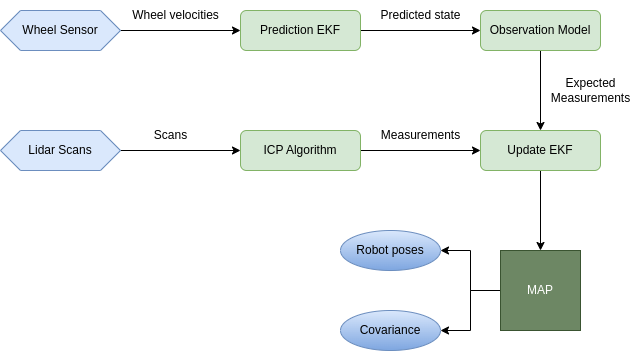

The diagram above was exported from draw.io. Its source (the exported page's mxGraphModel, read from the mxfile embedded in the PNG):
<mxGraphModel dx="722" dy="481" grid="1" gridSize="10" guides="1" tooltips="1" connect="1" arrows="1" fold="1" page="1" pageScale="1" pageWidth="900" pageHeight="1600" math="0" shadow="0">
  <root>
    <mxCell id="0" />
    <mxCell id="1" parent="0" />
    <mxCell id="PbxZJxrTjP4qRyV6nGsn-8" style="edgeStyle=orthogonalEdgeStyle;rounded=0;orthogonalLoop=1;jettySize=auto;html=1;" edge="1" parent="1" source="PbxZJxrTjP4qRyV6nGsn-1" target="PbxZJxrTjP4qRyV6nGsn-3">
      <mxGeometry relative="1" as="geometry" />
    </mxCell>
    <mxCell id="PbxZJxrTjP4qRyV6nGsn-1" value="Wheel Sensor" style="shape=hexagon;perimeter=hexagonPerimeter2;whiteSpace=wrap;html=1;fixedSize=1;fillColor=#dae8fc;strokeColor=#6c8ebf;" vertex="1" parent="1">
      <mxGeometry x="40" y="160" width="120" height="40" as="geometry" />
    </mxCell>
    <mxCell id="PbxZJxrTjP4qRyV6nGsn-12" style="edgeStyle=orthogonalEdgeStyle;rounded=0;orthogonalLoop=1;jettySize=auto;html=1;entryX=0;entryY=0.5;entryDx=0;entryDy=0;" edge="1" parent="1" source="PbxZJxrTjP4qRyV6nGsn-2" target="PbxZJxrTjP4qRyV6nGsn-6">
      <mxGeometry relative="1" as="geometry" />
    </mxCell>
    <mxCell id="PbxZJxrTjP4qRyV6nGsn-2" value="Lidar Scans" style="shape=hexagon;perimeter=hexagonPerimeter2;whiteSpace=wrap;html=1;fixedSize=1;fillColor=#dae8fc;strokeColor=#6c8ebf;" vertex="1" parent="1">
      <mxGeometry x="40" y="280" width="120" height="40" as="geometry" />
    </mxCell>
    <mxCell id="PbxZJxrTjP4qRyV6nGsn-9" style="edgeStyle=orthogonalEdgeStyle;rounded=0;orthogonalLoop=1;jettySize=auto;html=1;entryX=0;entryY=0.5;entryDx=0;entryDy=0;" edge="1" parent="1" source="PbxZJxrTjP4qRyV6nGsn-3" target="PbxZJxrTjP4qRyV6nGsn-4">
      <mxGeometry relative="1" as="geometry" />
    </mxCell>
    <mxCell id="PbxZJxrTjP4qRyV6nGsn-3" value="Prediction EKF" style="rounded=1;whiteSpace=wrap;html=1;fillColor=#d5e8d4;strokeColor=#82b366;" vertex="1" parent="1">
      <mxGeometry x="280" y="160" width="120" height="40" as="geometry" />
    </mxCell>
    <mxCell id="PbxZJxrTjP4qRyV6nGsn-10" style="edgeStyle=orthogonalEdgeStyle;rounded=0;orthogonalLoop=1;jettySize=auto;html=1;entryX=0.5;entryY=0;entryDx=0;entryDy=0;" edge="1" parent="1" source="PbxZJxrTjP4qRyV6nGsn-4" target="PbxZJxrTjP4qRyV6nGsn-5">
      <mxGeometry relative="1" as="geometry" />
    </mxCell>
    <mxCell id="PbxZJxrTjP4qRyV6nGsn-4" value="Observation Model" style="rounded=1;whiteSpace=wrap;html=1;fillColor=#d5e8d4;strokeColor=#82b366;" vertex="1" parent="1">
      <mxGeometry x="520" y="160" width="120" height="40" as="geometry" />
    </mxCell>
    <mxCell id="PbxZJxrTjP4qRyV6nGsn-11" style="edgeStyle=orthogonalEdgeStyle;rounded=0;orthogonalLoop=1;jettySize=auto;html=1;exitX=0.5;exitY=1;exitDx=0;exitDy=0;entryX=0.5;entryY=0;entryDx=0;entryDy=0;" edge="1" parent="1" source="PbxZJxrTjP4qRyV6nGsn-5" target="PbxZJxrTjP4qRyV6nGsn-7">
      <mxGeometry relative="1" as="geometry" />
    </mxCell>
    <mxCell id="PbxZJxrTjP4qRyV6nGsn-5" value="Update EKF" style="rounded=1;whiteSpace=wrap;html=1;fillColor=#d5e8d4;strokeColor=#82b366;" vertex="1" parent="1">
      <mxGeometry x="520" y="280" width="120" height="40" as="geometry" />
    </mxCell>
    <mxCell id="PbxZJxrTjP4qRyV6nGsn-13" style="edgeStyle=orthogonalEdgeStyle;rounded=0;orthogonalLoop=1;jettySize=auto;html=1;entryX=0;entryY=0.5;entryDx=0;entryDy=0;" edge="1" parent="1" source="PbxZJxrTjP4qRyV6nGsn-6" target="PbxZJxrTjP4qRyV6nGsn-5">
      <mxGeometry relative="1" as="geometry" />
    </mxCell>
    <mxCell id="PbxZJxrTjP4qRyV6nGsn-6" value="ICP Algorithm" style="rounded=1;whiteSpace=wrap;html=1;fillColor=#d5e8d4;strokeColor=#82b366;" vertex="1" parent="1">
      <mxGeometry x="280" y="280" width="120" height="40" as="geometry" />
    </mxCell>
    <mxCell id="PbxZJxrTjP4qRyV6nGsn-21" style="edgeStyle=orthogonalEdgeStyle;rounded=0;orthogonalLoop=1;jettySize=auto;html=1;entryX=1;entryY=0.5;entryDx=0;entryDy=0;" edge="1" parent="1" source="PbxZJxrTjP4qRyV6nGsn-7" target="PbxZJxrTjP4qRyV6nGsn-19">
      <mxGeometry relative="1" as="geometry" />
    </mxCell>
    <mxCell id="PbxZJxrTjP4qRyV6nGsn-22" style="edgeStyle=orthogonalEdgeStyle;rounded=0;orthogonalLoop=1;jettySize=auto;html=1;entryX=1;entryY=0.5;entryDx=0;entryDy=0;" edge="1" parent="1" source="PbxZJxrTjP4qRyV6nGsn-7" target="PbxZJxrTjP4qRyV6nGsn-20">
      <mxGeometry relative="1" as="geometry" />
    </mxCell>
    <mxCell id="PbxZJxrTjP4qRyV6nGsn-7" value="MAP" style="whiteSpace=wrap;html=1;aspect=fixed;fillColor=#6d8764;fontColor=#ffffff;strokeColor=#3A5431;" vertex="1" parent="1">
      <mxGeometry x="540" y="400" width="80" height="80" as="geometry" />
    </mxCell>
    <mxCell id="PbxZJxrTjP4qRyV6nGsn-14" value="Wheel velocities" style="text;html=1;align=center;verticalAlign=middle;resizable=0;points=[];autosize=1;strokeColor=none;fillColor=none;" vertex="1" parent="1">
      <mxGeometry x="160" y="150" width="110" height="30" as="geometry" />
    </mxCell>
    <mxCell id="PbxZJxrTjP4qRyV6nGsn-15" value="Predicted state" style="text;html=1;align=center;verticalAlign=middle;resizable=0;points=[];autosize=1;strokeColor=none;fillColor=none;" vertex="1" parent="1">
      <mxGeometry x="410" y="150" width="100" height="30" as="geometry" />
    </mxCell>
    <mxCell id="PbxZJxrTjP4qRyV6nGsn-16" value="Scans" style="text;html=1;align=center;verticalAlign=middle;resizable=0;points=[];autosize=1;strokeColor=none;fillColor=none;" vertex="1" parent="1">
      <mxGeometry x="180" y="270" width="60" height="30" as="geometry" />
    </mxCell>
    <mxCell id="PbxZJxrTjP4qRyV6nGsn-17" value="Measurements" style="text;html=1;align=center;verticalAlign=middle;resizable=0;points=[];autosize=1;strokeColor=none;fillColor=none;" vertex="1" parent="1">
      <mxGeometry x="410" y="270" width="100" height="30" as="geometry" />
    </mxCell>
    <mxCell id="PbxZJxrTjP4qRyV6nGsn-18" value="Expected&lt;br&gt;Measurements" style="text;html=1;align=center;verticalAlign=middle;resizable=0;points=[];autosize=1;strokeColor=none;fillColor=none;" vertex="1" parent="1">
      <mxGeometry x="580" y="220" width="100" height="40" as="geometry" />
    </mxCell>
    <mxCell id="PbxZJxrTjP4qRyV6nGsn-19" value="Robot poses" style="ellipse;whiteSpace=wrap;html=1;fillColor=#dae8fc;gradientColor=#7ea6e0;strokeColor=#6c8ebf;" vertex="1" parent="1">
      <mxGeometry x="380" y="380" width="100" height="40" as="geometry" />
    </mxCell>
    <mxCell id="PbxZJxrTjP4qRyV6nGsn-20" value="Covariance" style="ellipse;whiteSpace=wrap;html=1;fillColor=#dae8fc;gradientColor=#7ea6e0;strokeColor=#6c8ebf;" vertex="1" parent="1">
      <mxGeometry x="380" y="460" width="100" height="40" as="geometry" />
    </mxCell>
  </root>
</mxGraphModel>